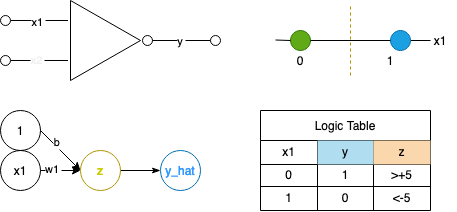

The diagram above was exported from draw.io. Its source (the exported page's mxGraphModel, read from the mxfile embedded in the PNG):
<mxGraphModel dx="844" dy="410" grid="1" gridSize="10" guides="1" tooltips="1" connect="1" arrows="1" fold="1" page="1" pageScale="1" pageWidth="850" pageHeight="1100" math="0" shadow="0">
  <root>
    <mxCell id="0" />
    <mxCell id="1" parent="0" />
    <mxCell id="23" style="edgeStyle=orthogonalEdgeStyle;rounded=0;orthogonalLoop=1;jettySize=auto;exitX=0.175;exitY=0.25;exitDx=0;exitDy=0;exitPerimeter=0;endArrow=none;endFill=0;" parent="1" edge="1">
      <mxGeometry relative="1" as="geometry">
        <mxPoint x="160" y="80" as="targetPoint" />
        <mxPoint x="217.5" y="80" as="sourcePoint" />
      </mxGeometry>
    </mxCell>
    <mxCell id="71" value="x1" style="edgeLabel;align=center;verticalAlign=middle;resizable=0;points=[];" parent="23" vertex="1" connectable="0">
      <mxGeometry x="0.0957" y="4" relative="1" as="geometry">
        <mxPoint x="1" y="-3" as="offset" />
      </mxGeometry>
    </mxCell>
    <mxCell id="24" style="edgeStyle=orthogonalEdgeStyle;rounded=0;orthogonalLoop=1;jettySize=auto;exitX=0.175;exitY=0.75;exitDx=0;exitDy=0;exitPerimeter=0;endArrow=none;endFill=0;" parent="1" edge="1">
      <mxGeometry relative="1" as="geometry">
        <mxPoint x="160" y="120" as="targetPoint" />
        <mxPoint x="217.5" y="120" as="sourcePoint" />
      </mxGeometry>
    </mxCell>
    <mxCell id="72" value="x2" style="edgeLabel;align=center;verticalAlign=middle;resizable=0;points=[];fontColor=#f0f0f0;" parent="24" vertex="1" connectable="0">
      <mxGeometry x="-0.0087" y="-1" relative="1" as="geometry">
        <mxPoint x="-3" as="offset" />
      </mxGeometry>
    </mxCell>
    <mxCell id="27" value="y" style="edgeStyle=orthogonalEdgeStyle;rounded=0;orthogonalLoop=1;jettySize=auto;exitX=1;exitY=0.5;exitDx=0;exitDy=0;exitPerimeter=0;endArrow=none;endFill=0;" parent="1" edge="1">
      <mxGeometry relative="1" as="geometry">
        <mxPoint x="360" y="100" as="targetPoint" />
        <mxPoint x="300" y="100" as="sourcePoint" />
      </mxGeometry>
    </mxCell>
    <mxCell id="22" value="" style="ellipse;aspect=fixed;" parent="1" vertex="1">
      <mxGeometry x="150" y="75" width="10" height="10" as="geometry" />
    </mxCell>
    <mxCell id="26" value="" style="ellipse;aspect=fixed;" parent="1" vertex="1">
      <mxGeometry x="150" y="115" width="10" height="10" as="geometry" />
    </mxCell>
    <mxCell id="28" value="" style="ellipse;aspect=fixed;" parent="1" vertex="1">
      <mxGeometry x="360" y="95" width="10" height="10" as="geometry" />
    </mxCell>
    <mxCell id="58" value="1" style="ellipse;aspect=fixed;fillColor=none;" parent="1" vertex="1">
      <mxGeometry x="150" y="170" width="40" height="40" as="geometry" />
    </mxCell>
    <mxCell id="59" value="x1" style="ellipse;aspect=fixed;fillColor=none;" parent="1" vertex="1">
      <mxGeometry x="150" y="210" width="40" height="40" as="geometry" />
    </mxCell>
    <mxCell id="67" value="" style="edgeStyle=orthogonalEdgeStyle;rounded=0;orthogonalLoop=1;jettySize=auto;fontColor=#3399FF;endArrow=classicThin;endFill=1;" parent="1" source="61" target="62" edge="1">
      <mxGeometry relative="1" as="geometry" />
    </mxCell>
    <mxCell id="61" value="z" style="ellipse;aspect=fixed;strokeColor=#B09500;fillColor=none;fontColor=#CCCC00;" parent="1" vertex="1">
      <mxGeometry x="230" y="210" width="40" height="40" as="geometry" />
    </mxCell>
    <mxCell id="62" value="y_hat" style="ellipse;aspect=fixed;strokeColor=#006EAF;fillColor=none;fontColor=#3399FF;" parent="1" vertex="1">
      <mxGeometry x="310" y="210" width="40" height="40" as="geometry" />
    </mxCell>
    <mxCell id="64" value="" style="endArrow=classic;fontColor=#3399FF;exitX=1;exitY=0.5;exitDx=0;exitDy=0;entryX=0;entryY=0.5;entryDx=0;entryDy=0;" parent="1" source="58" target="61" edge="1">
      <mxGeometry width="50" height="50" relative="1" as="geometry">
        <mxPoint x="350" y="260" as="sourcePoint" />
        <mxPoint x="400" y="210" as="targetPoint" />
      </mxGeometry>
    </mxCell>
    <mxCell id="68" value="b" style="edgeLabel;align=center;verticalAlign=middle;resizable=0;points=[];" parent="64" vertex="1" connectable="0">
      <mxGeometry x="-0.325" y="4" relative="1" as="geometry">
        <mxPoint as="offset" />
      </mxGeometry>
    </mxCell>
    <mxCell id="65" value="" style="endArrow=classic;fontColor=#3399FF;exitX=1;exitY=0.5;exitDx=0;exitDy=0;entryX=0;entryY=0.5;entryDx=0;entryDy=0;" parent="1" target="61" edge="1">
      <mxGeometry width="50" height="50" relative="1" as="geometry">
        <mxPoint x="190" y="230" as="sourcePoint" />
        <mxPoint x="230" y="270" as="targetPoint" />
      </mxGeometry>
    </mxCell>
    <mxCell id="69" value="w1" style="edgeLabel;align=center;verticalAlign=middle;resizable=0;points=[];" parent="65" vertex="1" connectable="0">
      <mxGeometry x="-0.4" y="2" relative="1" as="geometry">
        <mxPoint as="offset" />
      </mxGeometry>
    </mxCell>
    <mxCell id="104" value="" style="triangle;" vertex="1" parent="1">
      <mxGeometry x="220" y="60" width="70" height="80" as="geometry" />
    </mxCell>
    <mxCell id="105" value="" style="ellipse;aspect=fixed;" vertex="1" parent="1">
      <mxGeometry x="292" y="95" width="10" height="10" as="geometry" />
    </mxCell>
    <mxCell id="106" value="" style="ellipse;aspect=fixed;fillColor=#60a917;strokeColor=#2D7600;fontColor=#ffffff;" vertex="1" parent="1">
      <mxGeometry x="440" y="90" width="20" height="20" as="geometry" />
    </mxCell>
    <mxCell id="112" value="" style="endArrow=none;" edge="1" parent="1" target="106">
      <mxGeometry width="50" height="50" relative="1" as="geometry">
        <mxPoint x="425" y="99.5" as="sourcePoint" />
        <mxPoint x="565" y="99.5" as="targetPoint" />
      </mxGeometry>
    </mxCell>
    <mxCell id="117" style="edgeStyle=orthogonalEdgeStyle;rounded=0;orthogonalLoop=1;jettySize=auto;exitX=1;exitY=0.5;exitDx=0;exitDy=0;endArrow=none;endFill=0;" edge="1" parent="1" source="107">
      <mxGeometry relative="1" as="geometry">
        <mxPoint x="580" y="100" as="targetPoint" />
      </mxGeometry>
    </mxCell>
    <mxCell id="107" value="" style="ellipse;aspect=fixed;fillColor=#1ba1e2;strokeColor=#006EAF;fontColor=#ffffff;" vertex="1" parent="1">
      <mxGeometry x="540" y="90" width="20" height="20" as="geometry" />
    </mxCell>
    <mxCell id="113" value="" style="endArrow=none;startArrow=none;" edge="1" parent="1" source="106" target="107">
      <mxGeometry width="50" height="50" relative="1" as="geometry">
        <mxPoint x="460" y="100" as="sourcePoint" />
        <mxPoint x="565" y="99.5" as="targetPoint" />
      </mxGeometry>
    </mxCell>
    <mxCell id="114" value="0" style="text;align=center;verticalAlign=middle;resizable=0;points=[];autosize=1;strokeColor=none;" vertex="1" parent="1">
      <mxGeometry x="440" y="110" width="20" height="20" as="geometry" />
    </mxCell>
    <mxCell id="115" value="1" style="text;align=center;verticalAlign=middle;resizable=0;points=[];autosize=1;strokeColor=none;" vertex="1" parent="1">
      <mxGeometry x="530" y="110" width="20" height="20" as="geometry" />
    </mxCell>
    <mxCell id="116" value="" style="endArrow=none;dashed=1;fillColor=#e3c800;strokeColor=#B09500;" edge="1" parent="1">
      <mxGeometry width="50" height="50" relative="1" as="geometry">
        <mxPoint x="500" y="135" as="sourcePoint" />
        <mxPoint x="500" y="65" as="targetPoint" />
      </mxGeometry>
    </mxCell>
    <mxCell id="118" value="Logic Table" style="shape=table;startSize=30;container=1;collapsible=0;childLayout=tableLayout;" vertex="1" parent="1">
      <mxGeometry x="410" y="170" width="170" height="100" as="geometry" />
    </mxCell>
    <mxCell id="119" value="" style="shape=partialRectangle;collapsible=0;dropTarget=0;pointerEvents=0;fillColor=none;top=0;left=0;bottom=0;right=0;points=[[0,0.5],[1,0.5]];portConstraint=eastwest;" vertex="1" parent="118">
      <mxGeometry y="30" width="170" height="24" as="geometry" />
    </mxCell>
    <mxCell id="120" value="x1" style="shape=partialRectangle;html=1;whiteSpace=wrap;connectable=0;overflow=hidden;fillColor=none;top=0;left=0;bottom=0;right=0;pointerEvents=1;" vertex="1" parent="119">
      <mxGeometry width="57" height="24" as="geometry" />
    </mxCell>
    <mxCell id="121" value="&lt;font color=&quot;#000000&quot;&gt;y&lt;/font&gt;" style="shape=partialRectangle;html=1;whiteSpace=wrap;connectable=0;overflow=hidden;fillColor=#b1ddf0;top=0;left=0;bottom=0;right=0;pointerEvents=1;strokeColor=#10739e;" vertex="1" parent="119">
      <mxGeometry x="57" width="56" height="24" as="geometry" />
    </mxCell>
    <mxCell id="122" value="&lt;font color=&quot;#000000&quot;&gt;z&lt;/font&gt;" style="shape=partialRectangle;html=1;whiteSpace=wrap;connectable=0;overflow=hidden;fillColor=#fad7ac;top=0;left=0;bottom=0;right=0;pointerEvents=1;strokeColor=#b46504;" vertex="1" parent="119">
      <mxGeometry x="113" width="57" height="24" as="geometry" />
    </mxCell>
    <mxCell id="123" value="" style="shape=partialRectangle;collapsible=0;dropTarget=0;pointerEvents=0;fillColor=none;top=0;left=0;bottom=0;right=0;points=[[0,0.5],[1,0.5]];portConstraint=eastwest;" vertex="1" parent="118">
      <mxGeometry y="54" width="170" height="22" as="geometry" />
    </mxCell>
    <mxCell id="124" value="0" style="shape=partialRectangle;html=1;whiteSpace=wrap;connectable=0;overflow=hidden;fillColor=none;top=0;left=0;bottom=0;right=0;pointerEvents=1;" vertex="1" parent="123">
      <mxGeometry width="57" height="22" as="geometry" />
    </mxCell>
    <mxCell id="125" value="1" style="shape=partialRectangle;html=1;whiteSpace=wrap;connectable=0;overflow=hidden;fillColor=none;top=0;left=0;bottom=0;right=0;pointerEvents=1;" vertex="1" parent="123">
      <mxGeometry x="57" width="56" height="22" as="geometry" />
    </mxCell>
    <mxCell id="126" value="&amp;gt;+5" style="shape=partialRectangle;html=1;whiteSpace=wrap;connectable=0;overflow=hidden;fillColor=none;top=0;left=0;bottom=0;right=0;pointerEvents=1;" vertex="1" parent="123">
      <mxGeometry x="113" width="57" height="22" as="geometry" />
    </mxCell>
    <mxCell id="127" value="" style="shape=partialRectangle;collapsible=0;dropTarget=0;pointerEvents=0;fillColor=none;top=0;left=0;bottom=0;right=0;points=[[0,0.5],[1,0.5]];portConstraint=eastwest;" vertex="1" parent="118">
      <mxGeometry y="76" width="170" height="24" as="geometry" />
    </mxCell>
    <mxCell id="128" value="1" style="shape=partialRectangle;html=1;whiteSpace=wrap;connectable=0;overflow=hidden;fillColor=none;top=0;left=0;bottom=0;right=0;pointerEvents=1;" vertex="1" parent="127">
      <mxGeometry width="57" height="24" as="geometry" />
    </mxCell>
    <mxCell id="129" value="0" style="shape=partialRectangle;html=1;whiteSpace=wrap;connectable=0;overflow=hidden;fillColor=none;top=0;left=0;bottom=0;right=0;pointerEvents=1;" vertex="1" parent="127">
      <mxGeometry x="57" width="56" height="24" as="geometry" />
    </mxCell>
    <mxCell id="130" value="&amp;lt;-5" style="shape=partialRectangle;html=1;whiteSpace=wrap;connectable=0;overflow=hidden;fillColor=none;top=0;left=0;bottom=0;right=0;pointerEvents=1;" vertex="1" parent="127">
      <mxGeometry x="113" width="57" height="24" as="geometry" />
    </mxCell>
    <mxCell id="131" value="x1" style="text;align=center;verticalAlign=middle;resizable=0;points=[];autosize=1;strokeColor=none;" vertex="1" parent="1">
      <mxGeometry x="575" y="90" width="30" height="20" as="geometry" />
    </mxCell>
  </root>
</mxGraphModel>